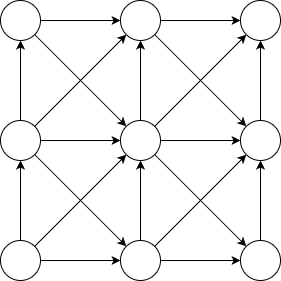

The diagram above was exported from draw.io. Its source (the exported page's mxGraphModel, read from the mxfile embedded in the PNG):
<mxGraphModel dx="1364" dy="759" grid="1" gridSize="10" guides="1" tooltips="1" connect="1" arrows="1" fold="1" page="1" pageScale="1" pageWidth="850" pageHeight="1100" math="0" shadow="0">
  <root>
    <mxCell id="0" />
    <mxCell id="1" parent="0" />
    <mxCell id="IMOTl52sKnzlBy6Z8jmp-1" value="" style="ellipse;whiteSpace=wrap;html=1;aspect=fixed;" vertex="1" parent="1">
      <mxGeometry x="160" y="360" width="40" height="40" as="geometry" />
    </mxCell>
    <mxCell id="IMOTl52sKnzlBy6Z8jmp-2" value="" style="ellipse;whiteSpace=wrap;html=1;aspect=fixed;" vertex="1" parent="1">
      <mxGeometry x="280" y="360" width="40" height="40" as="geometry" />
    </mxCell>
    <mxCell id="IMOTl52sKnzlBy6Z8jmp-3" value="" style="ellipse;whiteSpace=wrap;html=1;aspect=fixed;" vertex="1" parent="1">
      <mxGeometry x="400" y="360" width="40" height="40" as="geometry" />
    </mxCell>
    <mxCell id="IMOTl52sKnzlBy6Z8jmp-4" value="" style="ellipse;whiteSpace=wrap;html=1;aspect=fixed;" vertex="1" parent="1">
      <mxGeometry x="400" y="240" width="40" height="40" as="geometry" />
    </mxCell>
    <mxCell id="IMOTl52sKnzlBy6Z8jmp-5" value="" style="ellipse;whiteSpace=wrap;html=1;aspect=fixed;" vertex="1" parent="1">
      <mxGeometry x="400" y="120" width="40" height="40" as="geometry" />
    </mxCell>
    <mxCell id="IMOTl52sKnzlBy6Z8jmp-6" value="" style="ellipse;whiteSpace=wrap;html=1;aspect=fixed;" vertex="1" parent="1">
      <mxGeometry x="280" y="240" width="40" height="40" as="geometry" />
    </mxCell>
    <mxCell id="IMOTl52sKnzlBy6Z8jmp-7" value="" style="ellipse;whiteSpace=wrap;html=1;aspect=fixed;" vertex="1" parent="1">
      <mxGeometry x="280" y="120" width="40" height="40" as="geometry" />
    </mxCell>
    <mxCell id="IMOTl52sKnzlBy6Z8jmp-8" value="" style="ellipse;whiteSpace=wrap;html=1;aspect=fixed;" vertex="1" parent="1">
      <mxGeometry x="160" y="120" width="40" height="40" as="geometry" />
    </mxCell>
    <mxCell id="IMOTl52sKnzlBy6Z8jmp-9" value="" style="ellipse;whiteSpace=wrap;html=1;aspect=fixed;" vertex="1" parent="1">
      <mxGeometry x="160" y="240" width="40" height="40" as="geometry" />
    </mxCell>
    <mxCell id="IMOTl52sKnzlBy6Z8jmp-10" value="" style="endArrow=classic;html=1;rounded=0;exitX=1;exitY=0.5;exitDx=0;exitDy=0;entryX=0;entryY=0.5;entryDx=0;entryDy=0;" edge="1" parent="1" source="IMOTl52sKnzlBy6Z8jmp-6" target="IMOTl52sKnzlBy6Z8jmp-4">
      <mxGeometry width="50" height="50" relative="1" as="geometry">
        <mxPoint x="340" y="270" as="sourcePoint" />
        <mxPoint x="390" y="220" as="targetPoint" />
      </mxGeometry>
    </mxCell>
    <mxCell id="IMOTl52sKnzlBy6Z8jmp-11" value="" style="endArrow=classic;html=1;rounded=0;exitX=0.5;exitY=0;exitDx=0;exitDy=0;entryX=0.5;entryY=1;entryDx=0;entryDy=0;" edge="1" parent="1" source="IMOTl52sKnzlBy6Z8jmp-6" target="IMOTl52sKnzlBy6Z8jmp-7">
      <mxGeometry width="50" height="50" relative="1" as="geometry">
        <mxPoint x="310" y="230" as="sourcePoint" />
        <mxPoint x="360" y="180" as="targetPoint" />
      </mxGeometry>
    </mxCell>
    <mxCell id="IMOTl52sKnzlBy6Z8jmp-12" value="" style="endArrow=classic;html=1;rounded=0;exitX=1;exitY=0;exitDx=0;exitDy=0;entryX=0;entryY=1;entryDx=0;entryDy=0;" edge="1" parent="1" source="IMOTl52sKnzlBy6Z8jmp-6" target="IMOTl52sKnzlBy6Z8jmp-5">
      <mxGeometry width="50" height="50" relative="1" as="geometry">
        <mxPoint x="330" y="230" as="sourcePoint" />
        <mxPoint x="380" y="180" as="targetPoint" />
      </mxGeometry>
    </mxCell>
    <mxCell id="IMOTl52sKnzlBy6Z8jmp-13" value="" style="endArrow=classic;html=1;rounded=0;exitX=1;exitY=1;exitDx=0;exitDy=0;entryX=0;entryY=0;entryDx=0;entryDy=0;" edge="1" parent="1" source="IMOTl52sKnzlBy6Z8jmp-6" target="IMOTl52sKnzlBy6Z8jmp-3">
      <mxGeometry width="50" height="50" relative="1" as="geometry">
        <mxPoint x="350" y="340" as="sourcePoint" />
        <mxPoint x="400" y="290" as="targetPoint" />
      </mxGeometry>
    </mxCell>
    <mxCell id="IMOTl52sKnzlBy6Z8jmp-14" value="" style="endArrow=classic;html=1;rounded=0;exitX=1;exitY=0.5;exitDx=0;exitDy=0;entryX=0;entryY=0.5;entryDx=0;entryDy=0;" edge="1" parent="1" source="IMOTl52sKnzlBy6Z8jmp-2" target="IMOTl52sKnzlBy6Z8jmp-3">
      <mxGeometry width="50" height="50" relative="1" as="geometry">
        <mxPoint x="330" y="390" as="sourcePoint" />
        <mxPoint x="380" y="340" as="targetPoint" />
      </mxGeometry>
    </mxCell>
    <mxCell id="IMOTl52sKnzlBy6Z8jmp-15" value="" style="endArrow=classic;html=1;rounded=0;exitX=1;exitY=0;exitDx=0;exitDy=0;" edge="1" parent="1" source="IMOTl52sKnzlBy6Z8jmp-2" target="IMOTl52sKnzlBy6Z8jmp-4">
      <mxGeometry width="50" height="50" relative="1" as="geometry">
        <mxPoint x="330" y="360" as="sourcePoint" />
        <mxPoint x="380" y="310" as="targetPoint" />
      </mxGeometry>
    </mxCell>
    <mxCell id="IMOTl52sKnzlBy6Z8jmp-16" value="" style="endArrow=classic;html=1;rounded=0;exitX=0.5;exitY=0;exitDx=0;exitDy=0;entryX=0.5;entryY=1;entryDx=0;entryDy=0;" edge="1" parent="1" source="IMOTl52sKnzlBy6Z8jmp-2" target="IMOTl52sKnzlBy6Z8jmp-6">
      <mxGeometry width="50" height="50" relative="1" as="geometry">
        <mxPoint x="310" y="330" as="sourcePoint" />
        <mxPoint x="360" y="280" as="targetPoint" />
      </mxGeometry>
    </mxCell>
    <mxCell id="IMOTl52sKnzlBy6Z8jmp-17" value="" style="endArrow=classic;html=1;rounded=0;exitX=1;exitY=0;exitDx=0;exitDy=0;entryX=0;entryY=1;entryDx=0;entryDy=0;" edge="1" parent="1" source="IMOTl52sKnzlBy6Z8jmp-1" target="IMOTl52sKnzlBy6Z8jmp-6">
      <mxGeometry width="50" height="50" relative="1" as="geometry">
        <mxPoint x="200" y="350" as="sourcePoint" />
        <mxPoint x="250" y="300" as="targetPoint" />
      </mxGeometry>
    </mxCell>
    <mxCell id="IMOTl52sKnzlBy6Z8jmp-18" value="" style="endArrow=classic;html=1;rounded=0;exitX=1;exitY=0.5;exitDx=0;exitDy=0;entryX=0;entryY=0.5;entryDx=0;entryDy=0;" edge="1" parent="1" source="IMOTl52sKnzlBy6Z8jmp-1" target="IMOTl52sKnzlBy6Z8jmp-2">
      <mxGeometry width="50" height="50" relative="1" as="geometry">
        <mxPoint x="220" y="390" as="sourcePoint" />
        <mxPoint x="270" y="340" as="targetPoint" />
      </mxGeometry>
    </mxCell>
    <mxCell id="IMOTl52sKnzlBy6Z8jmp-19" value="" style="endArrow=classic;html=1;rounded=0;exitX=0.5;exitY=0;exitDx=0;exitDy=0;entryX=0.5;entryY=1;entryDx=0;entryDy=0;" edge="1" parent="1" source="IMOTl52sKnzlBy6Z8jmp-1" target="IMOTl52sKnzlBy6Z8jmp-9">
      <mxGeometry width="50" height="50" relative="1" as="geometry">
        <mxPoint x="200" y="320" as="sourcePoint" />
        <mxPoint x="250" y="270" as="targetPoint" />
      </mxGeometry>
    </mxCell>
    <mxCell id="IMOTl52sKnzlBy6Z8jmp-20" value="" style="endArrow=classic;html=1;rounded=0;exitX=1;exitY=0.5;exitDx=0;exitDy=0;entryX=0;entryY=0.5;entryDx=0;entryDy=0;" edge="1" parent="1" source="IMOTl52sKnzlBy6Z8jmp-9" target="IMOTl52sKnzlBy6Z8jmp-6">
      <mxGeometry width="50" height="50" relative="1" as="geometry">
        <mxPoint x="230" y="250" as="sourcePoint" />
        <mxPoint x="280" y="200" as="targetPoint" />
      </mxGeometry>
    </mxCell>
    <mxCell id="IMOTl52sKnzlBy6Z8jmp-21" value="" style="endArrow=classic;html=1;rounded=0;exitX=1;exitY=0;exitDx=0;exitDy=0;entryX=0;entryY=1;entryDx=0;entryDy=0;" edge="1" parent="1" source="IMOTl52sKnzlBy6Z8jmp-9" target="IMOTl52sKnzlBy6Z8jmp-7">
      <mxGeometry width="50" height="50" relative="1" as="geometry">
        <mxPoint x="200" y="230" as="sourcePoint" />
        <mxPoint x="250" y="180" as="targetPoint" />
      </mxGeometry>
    </mxCell>
    <mxCell id="IMOTl52sKnzlBy6Z8jmp-22" value="" style="endArrow=classic;html=1;rounded=0;exitX=0.5;exitY=0;exitDx=0;exitDy=0;entryX=0.5;entryY=1;entryDx=0;entryDy=0;" edge="1" parent="1" source="IMOTl52sKnzlBy6Z8jmp-9" target="IMOTl52sKnzlBy6Z8jmp-8">
      <mxGeometry width="50" height="50" relative="1" as="geometry">
        <mxPoint x="200" y="210" as="sourcePoint" />
        <mxPoint x="250" y="160" as="targetPoint" />
      </mxGeometry>
    </mxCell>
    <mxCell id="IMOTl52sKnzlBy6Z8jmp-23" value="" style="endArrow=classic;html=1;rounded=0;exitX=0.5;exitY=0;exitDx=0;exitDy=0;entryX=0.5;entryY=1;entryDx=0;entryDy=0;" edge="1" parent="1" source="IMOTl52sKnzlBy6Z8jmp-3" target="IMOTl52sKnzlBy6Z8jmp-4">
      <mxGeometry width="50" height="50" relative="1" as="geometry">
        <mxPoint x="450" y="330" as="sourcePoint" />
        <mxPoint x="500" y="280" as="targetPoint" />
      </mxGeometry>
    </mxCell>
    <mxCell id="IMOTl52sKnzlBy6Z8jmp-24" value="" style="endArrow=classic;html=1;rounded=0;exitX=1;exitY=1;exitDx=0;exitDy=0;entryX=0;entryY=0;entryDx=0;entryDy=0;" edge="1" parent="1" source="IMOTl52sKnzlBy6Z8jmp-9" target="IMOTl52sKnzlBy6Z8jmp-2">
      <mxGeometry width="50" height="50" relative="1" as="geometry">
        <mxPoint x="210" y="310" as="sourcePoint" />
        <mxPoint x="260" y="260" as="targetPoint" />
      </mxGeometry>
    </mxCell>
    <mxCell id="IMOTl52sKnzlBy6Z8jmp-25" value="" style="endArrow=classic;html=1;rounded=0;exitX=0.5;exitY=0;exitDx=0;exitDy=0;entryX=0.5;entryY=1;entryDx=0;entryDy=0;" edge="1" parent="1" source="IMOTl52sKnzlBy6Z8jmp-4" target="IMOTl52sKnzlBy6Z8jmp-5">
      <mxGeometry width="50" height="50" relative="1" as="geometry">
        <mxPoint x="460" y="220" as="sourcePoint" />
        <mxPoint x="510" y="170" as="targetPoint" />
      </mxGeometry>
    </mxCell>
    <mxCell id="IMOTl52sKnzlBy6Z8jmp-26" value="" style="endArrow=classic;html=1;rounded=0;exitX=1;exitY=0.5;exitDx=0;exitDy=0;entryX=0;entryY=0.5;entryDx=0;entryDy=0;" edge="1" parent="1" source="IMOTl52sKnzlBy6Z8jmp-7" target="IMOTl52sKnzlBy6Z8jmp-5">
      <mxGeometry width="50" height="50" relative="1" as="geometry">
        <mxPoint x="340" y="130" as="sourcePoint" />
        <mxPoint x="390" y="80" as="targetPoint" />
      </mxGeometry>
    </mxCell>
    <mxCell id="IMOTl52sKnzlBy6Z8jmp-27" value="" style="endArrow=classic;html=1;rounded=0;exitX=1;exitY=0.5;exitDx=0;exitDy=0;entryX=0;entryY=0.5;entryDx=0;entryDy=0;" edge="1" parent="1" source="IMOTl52sKnzlBy6Z8jmp-8" target="IMOTl52sKnzlBy6Z8jmp-7">
      <mxGeometry width="50" height="50" relative="1" as="geometry">
        <mxPoint x="230" y="130" as="sourcePoint" />
        <mxPoint x="280" y="80" as="targetPoint" />
      </mxGeometry>
    </mxCell>
    <mxCell id="IMOTl52sKnzlBy6Z8jmp-28" value="" style="endArrow=classic;html=1;rounded=0;exitX=1;exitY=1;exitDx=0;exitDy=0;entryX=0;entryY=0;entryDx=0;entryDy=0;" edge="1" parent="1" source="IMOTl52sKnzlBy6Z8jmp-7" target="IMOTl52sKnzlBy6Z8jmp-4">
      <mxGeometry width="50" height="50" relative="1" as="geometry">
        <mxPoint x="330" y="200" as="sourcePoint" />
        <mxPoint x="380" y="150" as="targetPoint" />
      </mxGeometry>
    </mxCell>
    <mxCell id="IMOTl52sKnzlBy6Z8jmp-29" value="" style="endArrow=classic;html=1;rounded=0;exitX=1;exitY=1;exitDx=0;exitDy=0;entryX=0;entryY=0;entryDx=0;entryDy=0;" edge="1" parent="1" source="IMOTl52sKnzlBy6Z8jmp-8" target="IMOTl52sKnzlBy6Z8jmp-6">
      <mxGeometry width="50" height="50" relative="1" as="geometry">
        <mxPoint x="220" y="230" as="sourcePoint" />
        <mxPoint x="270" y="180" as="targetPoint" />
      </mxGeometry>
    </mxCell>
  </root>
</mxGraphModel>